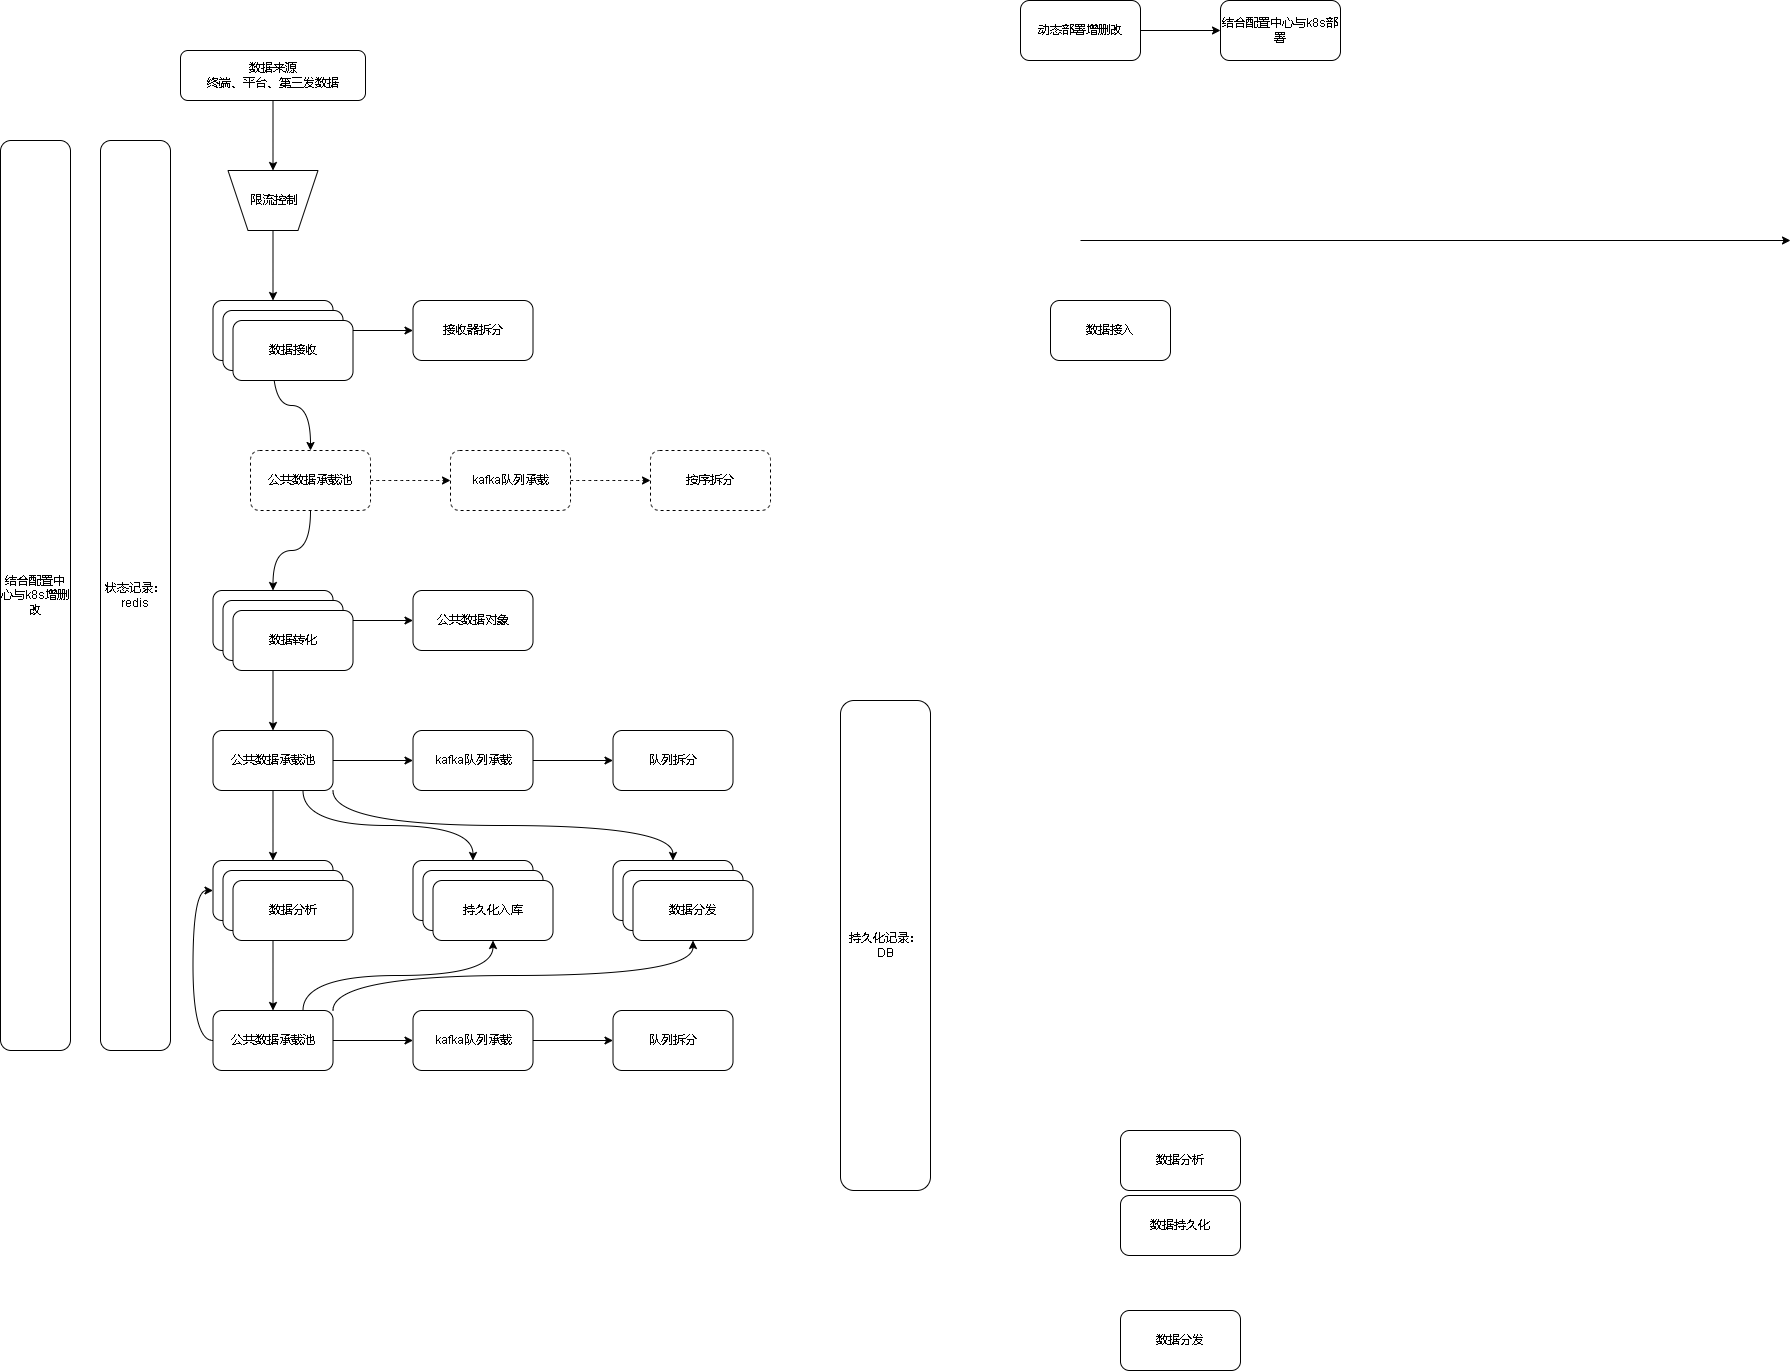

The diagram above was exported from draw.io. Its source (the exported page's mxGraphModel, read from the mxfile embedded in the PNG):
<mxGraphModel dx="2249" dy="754" grid="1" gridSize="10" guides="1" tooltips="1" connect="1" arrows="1" fold="1" page="1" pageScale="1" pageWidth="827" pageHeight="1169" math="0" shadow="0">
  <root>
    <mxCell id="0" />
    <mxCell id="1" parent="0" />
    <mxCell id="jjZJl9RaKcvUKyjG7ptL-9" style="edgeStyle=orthogonalEdgeStyle;rounded=0;orthogonalLoop=1;jettySize=auto;html=1;entryX=0.5;entryY=1;entryDx=0;entryDy=0;curved=1;" edge="1" parent="1" source="jjZJl9RaKcvUKyjG7ptL-3" target="jjZJl9RaKcvUKyjG7ptL-36">
      <mxGeometry relative="1" as="geometry" />
    </mxCell>
    <mxCell id="jjZJl9RaKcvUKyjG7ptL-3" value="数据来源&lt;br&gt;终端、平台、第三发数据" style="rounded=1;whiteSpace=wrap;html=1;" vertex="1" parent="1">
      <mxGeometry x="50" y="80" width="185" height="50" as="geometry" />
    </mxCell>
    <mxCell id="jjZJl9RaKcvUKyjG7ptL-12" value="" style="edgeStyle=orthogonalEdgeStyle;curved=1;rounded=0;orthogonalLoop=1;jettySize=auto;html=1;" edge="1" parent="1" source="jjZJl9RaKcvUKyjG7ptL-4" target="jjZJl9RaKcvUKyjG7ptL-11">
      <mxGeometry relative="1" as="geometry" />
    </mxCell>
    <mxCell id="jjZJl9RaKcvUKyjG7ptL-18" value="" style="edgeStyle=orthogonalEdgeStyle;curved=1;rounded=0;orthogonalLoop=1;jettySize=auto;html=1;entryX=0.5;entryY=0;entryDx=0;entryDy=0;" edge="1" parent="1" source="jjZJl9RaKcvUKyjG7ptL-4" target="jjZJl9RaKcvUKyjG7ptL-40">
      <mxGeometry relative="1" as="geometry" />
    </mxCell>
    <mxCell id="jjZJl9RaKcvUKyjG7ptL-4" value="数据接收" style="rounded=1;whiteSpace=wrap;html=1;" vertex="1" parent="1">
      <mxGeometry x="82.5" y="330" width="120" height="60" as="geometry" />
    </mxCell>
    <mxCell id="jjZJl9RaKcvUKyjG7ptL-5" value="数据分析" style="rounded=1;whiteSpace=wrap;html=1;" vertex="1" parent="1">
      <mxGeometry x="990" y="1160" width="120" height="60" as="geometry" />
    </mxCell>
    <mxCell id="jjZJl9RaKcvUKyjG7ptL-6" value="数据持久化" style="rounded=1;whiteSpace=wrap;html=1;" vertex="1" parent="1">
      <mxGeometry x="990" y="1225" width="120" height="60" as="geometry" />
    </mxCell>
    <mxCell id="jjZJl9RaKcvUKyjG7ptL-7" value="数据分发" style="rounded=1;whiteSpace=wrap;html=1;" vertex="1" parent="1">
      <mxGeometry x="990" y="1340" width="120" height="60" as="geometry" />
    </mxCell>
    <mxCell id="jjZJl9RaKcvUKyjG7ptL-11" value="接收器拆分" style="whiteSpace=wrap;html=1;rounded=1;" vertex="1" parent="1">
      <mxGeometry x="282.5" y="330" width="120" height="60" as="geometry" />
    </mxCell>
    <mxCell id="jjZJl9RaKcvUKyjG7ptL-16" value="" style="edgeStyle=orthogonalEdgeStyle;curved=1;rounded=0;orthogonalLoop=1;jettySize=auto;html=1;" edge="1" parent="1" source="jjZJl9RaKcvUKyjG7ptL-13" target="jjZJl9RaKcvUKyjG7ptL-15">
      <mxGeometry relative="1" as="geometry" />
    </mxCell>
    <mxCell id="jjZJl9RaKcvUKyjG7ptL-13" value="动态部署增删改" style="whiteSpace=wrap;html=1;rounded=1;" vertex="1" parent="1">
      <mxGeometry x="890" y="30" width="120" height="60" as="geometry" />
    </mxCell>
    <mxCell id="jjZJl9RaKcvUKyjG7ptL-15" value="结合配置中心与k8s部署" style="whiteSpace=wrap;html=1;rounded=1;" vertex="1" parent="1">
      <mxGeometry x="1090" y="30" width="120" height="60" as="geometry" />
    </mxCell>
    <mxCell id="jjZJl9RaKcvUKyjG7ptL-20" value="" style="edgeStyle=orthogonalEdgeStyle;curved=1;rounded=0;orthogonalLoop=1;jettySize=auto;html=1;" edge="1" parent="1" source="jjZJl9RaKcvUKyjG7ptL-17" target="jjZJl9RaKcvUKyjG7ptL-19">
      <mxGeometry relative="1" as="geometry" />
    </mxCell>
    <mxCell id="jjZJl9RaKcvUKyjG7ptL-22" value="" style="edgeStyle=orthogonalEdgeStyle;curved=1;rounded=0;orthogonalLoop=1;jettySize=auto;html=1;" edge="1" parent="1" source="jjZJl9RaKcvUKyjG7ptL-17" target="jjZJl9RaKcvUKyjG7ptL-21">
      <mxGeometry relative="1" as="geometry" />
    </mxCell>
    <mxCell id="jjZJl9RaKcvUKyjG7ptL-17" value="数据转化" style="whiteSpace=wrap;html=1;rounded=1;" vertex="1" parent="1">
      <mxGeometry x="82.5" y="620" width="120" height="60" as="geometry" />
    </mxCell>
    <mxCell id="jjZJl9RaKcvUKyjG7ptL-19" value="公共数据对象" style="whiteSpace=wrap;html=1;rounded=1;" vertex="1" parent="1">
      <mxGeometry x="282.5" y="620" width="120" height="60" as="geometry" />
    </mxCell>
    <mxCell id="jjZJl9RaKcvUKyjG7ptL-24" value="" style="edgeStyle=orthogonalEdgeStyle;curved=1;rounded=0;orthogonalLoop=1;jettySize=auto;html=1;" edge="1" parent="1" source="jjZJl9RaKcvUKyjG7ptL-21" target="jjZJl9RaKcvUKyjG7ptL-23">
      <mxGeometry relative="1" as="geometry" />
    </mxCell>
    <mxCell id="jjZJl9RaKcvUKyjG7ptL-30" value="" style="edgeStyle=orthogonalEdgeStyle;curved=1;rounded=0;orthogonalLoop=1;jettySize=auto;html=1;" edge="1" parent="1" source="jjZJl9RaKcvUKyjG7ptL-21" target="jjZJl9RaKcvUKyjG7ptL-29">
      <mxGeometry relative="1" as="geometry" />
    </mxCell>
    <mxCell id="jjZJl9RaKcvUKyjG7ptL-64" style="edgeStyle=orthogonalEdgeStyle;curved=1;rounded=0;orthogonalLoop=1;jettySize=auto;html=1;exitX=0.75;exitY=1;exitDx=0;exitDy=0;entryX=0.5;entryY=0;entryDx=0;entryDy=0;" edge="1" parent="1" source="jjZJl9RaKcvUKyjG7ptL-21" target="jjZJl9RaKcvUKyjG7ptL-63">
      <mxGeometry relative="1" as="geometry" />
    </mxCell>
    <mxCell id="jjZJl9RaKcvUKyjG7ptL-72" style="edgeStyle=orthogonalEdgeStyle;curved=1;rounded=0;orthogonalLoop=1;jettySize=auto;html=1;exitX=1;exitY=1;exitDx=0;exitDy=0;entryX=0.5;entryY=0;entryDx=0;entryDy=0;" edge="1" parent="1" source="jjZJl9RaKcvUKyjG7ptL-21" target="jjZJl9RaKcvUKyjG7ptL-68">
      <mxGeometry relative="1" as="geometry" />
    </mxCell>
    <mxCell id="jjZJl9RaKcvUKyjG7ptL-21" value="公共数据承载池" style="whiteSpace=wrap;html=1;rounded=1;" vertex="1" parent="1">
      <mxGeometry x="82.5" y="760" width="120" height="60" as="geometry" />
    </mxCell>
    <mxCell id="jjZJl9RaKcvUKyjG7ptL-26" value="" style="edgeStyle=orthogonalEdgeStyle;curved=1;rounded=0;orthogonalLoop=1;jettySize=auto;html=1;" edge="1" parent="1" source="jjZJl9RaKcvUKyjG7ptL-23" target="jjZJl9RaKcvUKyjG7ptL-25">
      <mxGeometry relative="1" as="geometry" />
    </mxCell>
    <mxCell id="jjZJl9RaKcvUKyjG7ptL-23" value="kafka队列承载" style="whiteSpace=wrap;html=1;rounded=1;" vertex="1" parent="1">
      <mxGeometry x="282.5" y="760" width="120" height="60" as="geometry" />
    </mxCell>
    <mxCell id="jjZJl9RaKcvUKyjG7ptL-25" value="队列拆分" style="whiteSpace=wrap;html=1;rounded=1;" vertex="1" parent="1">
      <mxGeometry x="482.5" y="760" width="120" height="60" as="geometry" />
    </mxCell>
    <mxCell id="jjZJl9RaKcvUKyjG7ptL-57" style="edgeStyle=orthogonalEdgeStyle;curved=1;rounded=0;orthogonalLoop=1;jettySize=auto;html=1;entryX=0.5;entryY=0;entryDx=0;entryDy=0;" edge="1" parent="1" source="jjZJl9RaKcvUKyjG7ptL-29" target="jjZJl9RaKcvUKyjG7ptL-53">
      <mxGeometry relative="1" as="geometry" />
    </mxCell>
    <mxCell id="jjZJl9RaKcvUKyjG7ptL-29" value="数据分析" style="whiteSpace=wrap;html=1;rounded=1;" vertex="1" parent="1">
      <mxGeometry x="82.5" y="890" width="120" height="60" as="geometry" />
    </mxCell>
    <mxCell id="jjZJl9RaKcvUKyjG7ptL-33" value="数据接入" style="rounded=1;whiteSpace=wrap;html=1;" vertex="1" parent="1">
      <mxGeometry x="920" y="330" width="120" height="60" as="geometry" />
    </mxCell>
    <mxCell id="jjZJl9RaKcvUKyjG7ptL-34" value="" style="endArrow=classic;html=1;rounded=0;curved=1;" edge="1" parent="1">
      <mxGeometry width="50" height="50" relative="1" as="geometry">
        <mxPoint x="950" y="270" as="sourcePoint" />
        <mxPoint x="1660" y="270" as="targetPoint" />
      </mxGeometry>
    </mxCell>
    <mxCell id="jjZJl9RaKcvUKyjG7ptL-38" style="edgeStyle=orthogonalEdgeStyle;curved=1;rounded=0;orthogonalLoop=1;jettySize=auto;html=1;" edge="1" parent="1" source="jjZJl9RaKcvUKyjG7ptL-36" target="jjZJl9RaKcvUKyjG7ptL-4">
      <mxGeometry relative="1" as="geometry" />
    </mxCell>
    <mxCell id="jjZJl9RaKcvUKyjG7ptL-36" value="" style="shape=trapezoid;perimeter=trapezoidPerimeter;whiteSpace=wrap;html=1;fixedSize=1;rotation=-180;" vertex="1" parent="1">
      <mxGeometry x="97.5" y="200" width="90" height="60" as="geometry" />
    </mxCell>
    <mxCell id="jjZJl9RaKcvUKyjG7ptL-37" value="限流控制" style="text;html=1;align=center;verticalAlign=middle;resizable=0;points=[];autosize=1;strokeColor=none;fillColor=none;" vertex="1" parent="1">
      <mxGeometry x="107.5" y="215" width="70" height="30" as="geometry" />
    </mxCell>
    <mxCell id="jjZJl9RaKcvUKyjG7ptL-39" value="" style="edgeStyle=orthogonalEdgeStyle;curved=1;rounded=0;orthogonalLoop=1;jettySize=auto;html=1;dashed=1;" edge="1" parent="1" source="jjZJl9RaKcvUKyjG7ptL-40" target="jjZJl9RaKcvUKyjG7ptL-42">
      <mxGeometry relative="1" as="geometry" />
    </mxCell>
    <mxCell id="jjZJl9RaKcvUKyjG7ptL-44" style="edgeStyle=orthogonalEdgeStyle;curved=1;rounded=0;orthogonalLoop=1;jettySize=auto;html=1;" edge="1" parent="1" source="jjZJl9RaKcvUKyjG7ptL-40" target="jjZJl9RaKcvUKyjG7ptL-17">
      <mxGeometry relative="1" as="geometry" />
    </mxCell>
    <mxCell id="jjZJl9RaKcvUKyjG7ptL-40" value="公共数据承载池" style="whiteSpace=wrap;html=1;rounded=1;dashed=1;" vertex="1" parent="1">
      <mxGeometry x="120" y="480" width="120" height="60" as="geometry" />
    </mxCell>
    <mxCell id="jjZJl9RaKcvUKyjG7ptL-41" value="" style="edgeStyle=orthogonalEdgeStyle;curved=1;rounded=0;orthogonalLoop=1;jettySize=auto;html=1;dashed=1;" edge="1" parent="1" source="jjZJl9RaKcvUKyjG7ptL-42" target="jjZJl9RaKcvUKyjG7ptL-43">
      <mxGeometry relative="1" as="geometry" />
    </mxCell>
    <mxCell id="jjZJl9RaKcvUKyjG7ptL-42" value="kafka队列承载" style="whiteSpace=wrap;html=1;rounded=1;dashed=1;" vertex="1" parent="1">
      <mxGeometry x="320" y="480" width="120" height="60" as="geometry" />
    </mxCell>
    <mxCell id="jjZJl9RaKcvUKyjG7ptL-43" value="按序拆分" style="whiteSpace=wrap;html=1;rounded=1;dashed=1;" vertex="1" parent="1">
      <mxGeometry x="520" y="480" width="120" height="60" as="geometry" />
    </mxCell>
    <mxCell id="jjZJl9RaKcvUKyjG7ptL-45" value="状态记录：&lt;br&gt;redis" style="rounded=1;whiteSpace=wrap;html=1;" vertex="1" parent="1">
      <mxGeometry x="-30" y="170" width="70" height="910" as="geometry" />
    </mxCell>
    <mxCell id="jjZJl9RaKcvUKyjG7ptL-46" value="数据接收" style="rounded=1;whiteSpace=wrap;html=1;" vertex="1" parent="1">
      <mxGeometry x="92.5" y="340" width="120" height="60" as="geometry" />
    </mxCell>
    <mxCell id="jjZJl9RaKcvUKyjG7ptL-47" value="数据接收" style="rounded=1;whiteSpace=wrap;html=1;" vertex="1" parent="1">
      <mxGeometry x="102.5" y="350" width="120" height="60" as="geometry" />
    </mxCell>
    <mxCell id="jjZJl9RaKcvUKyjG7ptL-48" value="数据转化" style="whiteSpace=wrap;html=1;rounded=1;" vertex="1" parent="1">
      <mxGeometry x="92.5" y="630" width="120" height="60" as="geometry" />
    </mxCell>
    <mxCell id="jjZJl9RaKcvUKyjG7ptL-49" value="数据转化" style="whiteSpace=wrap;html=1;rounded=1;" vertex="1" parent="1">
      <mxGeometry x="102.5" y="640" width="120" height="60" as="geometry" />
    </mxCell>
    <mxCell id="jjZJl9RaKcvUKyjG7ptL-50" value="数据分析" style="whiteSpace=wrap;html=1;rounded=1;" vertex="1" parent="1">
      <mxGeometry x="92.5" y="900" width="120" height="60" as="geometry" />
    </mxCell>
    <mxCell id="jjZJl9RaKcvUKyjG7ptL-51" value="数据分析" style="whiteSpace=wrap;html=1;rounded=1;" vertex="1" parent="1">
      <mxGeometry x="102.5" y="910" width="120" height="60" as="geometry" />
    </mxCell>
    <mxCell id="jjZJl9RaKcvUKyjG7ptL-52" value="" style="edgeStyle=orthogonalEdgeStyle;curved=1;rounded=0;orthogonalLoop=1;jettySize=auto;html=1;" edge="1" parent="1" source="jjZJl9RaKcvUKyjG7ptL-53" target="jjZJl9RaKcvUKyjG7ptL-55">
      <mxGeometry relative="1" as="geometry" />
    </mxCell>
    <mxCell id="jjZJl9RaKcvUKyjG7ptL-62" style="edgeStyle=orthogonalEdgeStyle;curved=1;rounded=0;orthogonalLoop=1;jettySize=auto;html=1;entryX=0;entryY=0.5;entryDx=0;entryDy=0;exitX=0;exitY=0.5;exitDx=0;exitDy=0;" edge="1" parent="1" source="jjZJl9RaKcvUKyjG7ptL-53" target="jjZJl9RaKcvUKyjG7ptL-29">
      <mxGeometry relative="1" as="geometry" />
    </mxCell>
    <mxCell id="jjZJl9RaKcvUKyjG7ptL-65" style="edgeStyle=orthogonalEdgeStyle;curved=1;rounded=0;orthogonalLoop=1;jettySize=auto;html=1;exitX=0.75;exitY=0;exitDx=0;exitDy=0;entryX=0.5;entryY=1;entryDx=0;entryDy=0;" edge="1" parent="1" source="jjZJl9RaKcvUKyjG7ptL-53" target="jjZJl9RaKcvUKyjG7ptL-67">
      <mxGeometry relative="1" as="geometry" />
    </mxCell>
    <mxCell id="jjZJl9RaKcvUKyjG7ptL-71" style="edgeStyle=orthogonalEdgeStyle;curved=1;rounded=0;orthogonalLoop=1;jettySize=auto;html=1;exitX=1;exitY=0;exitDx=0;exitDy=0;entryX=0.5;entryY=1;entryDx=0;entryDy=0;" edge="1" parent="1" source="jjZJl9RaKcvUKyjG7ptL-53" target="jjZJl9RaKcvUKyjG7ptL-70">
      <mxGeometry relative="1" as="geometry" />
    </mxCell>
    <mxCell id="jjZJl9RaKcvUKyjG7ptL-53" value="公共数据承载池" style="whiteSpace=wrap;html=1;rounded=1;" vertex="1" parent="1">
      <mxGeometry x="82.5" y="1040" width="120" height="60" as="geometry" />
    </mxCell>
    <mxCell id="jjZJl9RaKcvUKyjG7ptL-54" value="" style="edgeStyle=orthogonalEdgeStyle;curved=1;rounded=0;orthogonalLoop=1;jettySize=auto;html=1;" edge="1" parent="1" source="jjZJl9RaKcvUKyjG7ptL-55" target="jjZJl9RaKcvUKyjG7ptL-56">
      <mxGeometry relative="1" as="geometry" />
    </mxCell>
    <mxCell id="jjZJl9RaKcvUKyjG7ptL-55" value="kafka队列承载" style="whiteSpace=wrap;html=1;rounded=1;" vertex="1" parent="1">
      <mxGeometry x="282.5" y="1040" width="120" height="60" as="geometry" />
    </mxCell>
    <mxCell id="jjZJl9RaKcvUKyjG7ptL-56" value="队列拆分" style="whiteSpace=wrap;html=1;rounded=1;" vertex="1" parent="1">
      <mxGeometry x="482.5" y="1040" width="120" height="60" as="geometry" />
    </mxCell>
    <mxCell id="jjZJl9RaKcvUKyjG7ptL-58" value="持久化记录：&lt;br&gt;DB" style="rounded=1;whiteSpace=wrap;html=1;" vertex="1" parent="1">
      <mxGeometry x="710" y="730" width="90" height="490" as="geometry" />
    </mxCell>
    <mxCell id="jjZJl9RaKcvUKyjG7ptL-63" value="持久化入库" style="whiteSpace=wrap;html=1;rounded=1;" vertex="1" parent="1">
      <mxGeometry x="282.5" y="890" width="120" height="60" as="geometry" />
    </mxCell>
    <mxCell id="jjZJl9RaKcvUKyjG7ptL-66" value="持久化入库" style="whiteSpace=wrap;html=1;rounded=1;" vertex="1" parent="1">
      <mxGeometry x="292.5" y="900" width="120" height="60" as="geometry" />
    </mxCell>
    <mxCell id="jjZJl9RaKcvUKyjG7ptL-67" value="持久化入库" style="whiteSpace=wrap;html=1;rounded=1;" vertex="1" parent="1">
      <mxGeometry x="302.5" y="910" width="120" height="60" as="geometry" />
    </mxCell>
    <mxCell id="jjZJl9RaKcvUKyjG7ptL-68" value="持久化入库" style="whiteSpace=wrap;html=1;rounded=1;" vertex="1" parent="1">
      <mxGeometry x="482.5" y="890" width="120" height="60" as="geometry" />
    </mxCell>
    <mxCell id="jjZJl9RaKcvUKyjG7ptL-69" value="持久化入库" style="whiteSpace=wrap;html=1;rounded=1;" vertex="1" parent="1">
      <mxGeometry x="492.5" y="900" width="120" height="60" as="geometry" />
    </mxCell>
    <mxCell id="jjZJl9RaKcvUKyjG7ptL-70" value="数据分发" style="whiteSpace=wrap;html=1;rounded=1;" vertex="1" parent="1">
      <mxGeometry x="502.5" y="910" width="120" height="60" as="geometry" />
    </mxCell>
    <mxCell id="jjZJl9RaKcvUKyjG7ptL-73" value="结合配置中心与k8s增删改" style="rounded=1;whiteSpace=wrap;html=1;" vertex="1" parent="1">
      <mxGeometry x="-130" y="170" width="70" height="910" as="geometry" />
    </mxCell>
  </root>
</mxGraphModel>